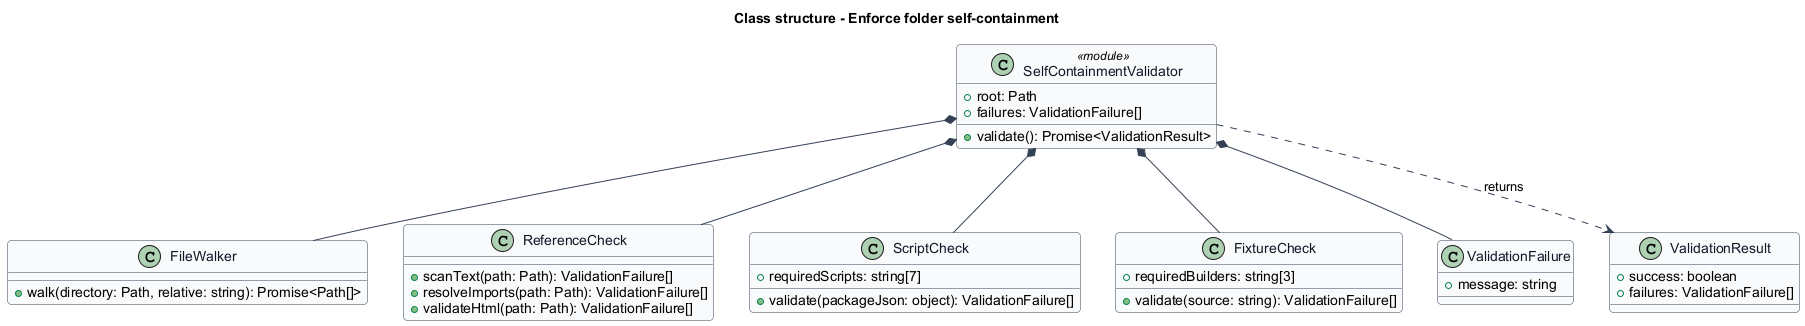

The diagram above was rendered by PlantUML. Its source (embedded in the PNG):
@startuml
skinparam backgroundColor #FFFFFF
skinparam shadowing false
skinparam roundcorner 8
skinparam defaultFontName Arial
skinparam ArrowColor #344054
skinparam class {
  BorderColor #344054
  FontColor #101828
  BackgroundColor #F9FAFB
}
title Class structure - Enforce folder self-containment
class SelfContainmentValidator <<module>> {
  +root: Path
  +failures: ValidationFailure[]
  +validate(): Promise<ValidationResult>
}
class FileWalker {
  +walk(directory: Path, relative: string): Promise<Path[]>
}
class ReferenceCheck {
  +scanText(path: Path): ValidationFailure[]
  +resolveImports(path: Path): ValidationFailure[]
  +validateHtml(path: Path): ValidationFailure[]
}
class ScriptCheck {
  +requiredScripts: string[7]
  +validate(packageJson: object): ValidationFailure[]
}
class FixtureCheck {
  +requiredBuilders: string[3]
  +validate(source: string): ValidationFailure[]
}
class ValidationFailure {
  +message: string
}
class ValidationResult {
  +success: boolean
  +failures: ValidationFailure[]
}
SelfContainmentValidator *-- FileWalker
SelfContainmentValidator *-- ReferenceCheck
SelfContainmentValidator *-- ScriptCheck
SelfContainmentValidator *-- FixtureCheck
SelfContainmentValidator *-- ValidationFailure
SelfContainmentValidator ..> ValidationResult : returns
@enduml